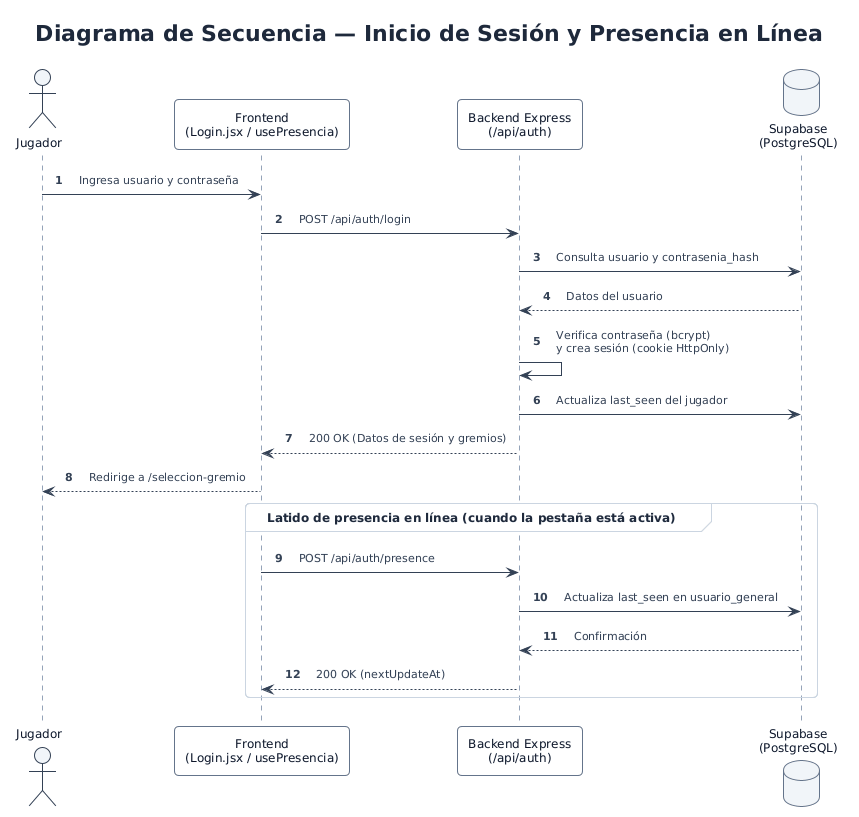

The diagram above was rendered by PlantUML. Its source (embedded in the PNG):
@startuml secuencia_login
' Hoja de estilo minimalista y moderna para PlantUML (Huertos.ec)
!theme plain
skinparam backgroundColor #FFFFFF
skinparam shadowing false
skinparam roundCorner 8
skinparam defaultFontName "Segoe UI, Inter, Arial, sans-serif"
skinparam defaultFontSize 12
skinparam defaultFontColor #1E293B
skinparam linetype ortho
skinparam Padding 6
skinparam nodesep 45
skinparam ranksep 45

skinparam Arrow {
  Color #475569
  FontColor #334155
  FontSize 11
  Thickness 1
}

skinparam Class {
  BackgroundColor #FFFFFF
  HeaderBackgroundColor #F1F5F9
  BorderColor #CBD5E1
  BorderThickness 1
  FontColor #0F172A
  FontSize 12
  AttributeFontColor #334155
  AttributeFontSize 11
}

skinparam Package {
  BackgroundColor #F8FAFC
  BorderColor #CBD5E1
  BorderThickness 1
  FontColor #0F172A
  FontStyle bold
}

skinparam Node {
  BackgroundColor #F8FAFC
  BorderColor #94A3B8
  BorderThickness 1
  FontColor #0F172A
}

skinparam Component {
  BackgroundColor #FFFFFF
  BorderColor #64748B
  BorderThickness 1
  FontColor #0F172A
}

skinparam Database {
  BackgroundColor #F1F5F9
  BorderColor #64748B
  FontColor #0F172A
}

skinparam Cloud {
  BackgroundColor #F8FAFC
  BorderColor #94A3B8
  FontColor #0F172A
}

skinparam Sequence {
  ArrowColor #334155
  ArrowThickness 1
  LifeLineBorderColor #94A3B8
  LifeLineBackgroundColor #F8FAFC
  ParticipantBorderColor #64748B
  ParticipantBackgroundColor #F8FAFC
  ParticipantFontColor #0F172A
  ParticipantPadding 12
  ActorBorderColor #334155
  ActorBackgroundColor #F1F5F9
  ActorFontColor #0F172A
  GroupBorderColor #CBD5E1
  GroupBackgroundColor #F8FAFC
  BoxBorderColor #CBD5E1
  BoxBackgroundColor #F8FAFC
}

skinparam linetype polyline
autonumber

title Diagrama de Secuencia — Inicio de Sesión y Presencia en Línea

actor "Jugador" as J
participant "Frontend\n(Login.jsx / usePresencia)" as FE
participant "Backend Express\n(/api/auth)" as BE
database "Supabase\n(PostgreSQL)" as DB

J -> FE : Ingresa usuario y contraseña
FE -> BE : POST /api/auth/login
BE -> DB : Consulta usuario y contrasenia_hash
DB --> BE : Datos del usuario
BE -> BE : Verifica contraseña (bcrypt)\ny crea sesión (cookie HttpOnly)
BE -> DB : Actualiza last_seen del jugador
BE --> FE : 200 OK (Datos de sesión y gremios)
FE --> J : Redirige a /seleccion-gremio

group Latido de presencia en línea (cuando la pestaña está activa)
  FE -> BE : POST /api/auth/presence
  BE -> DB : Actualiza last_seen en usuario_general
  DB --> BE : Confirmación
  BE --> FE : 200 OK (nextUpdateAt)
end

@enduml